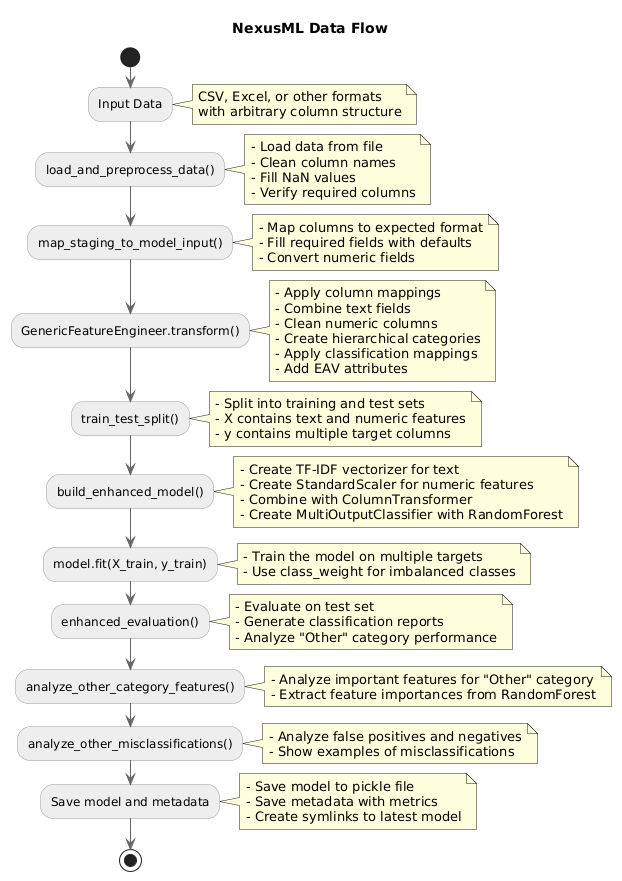

The diagram above was rendered by PlantUML. Its source (embedded in the PNG):
@startuml
' Style definitions
skinparam backgroundColor white
skinparam ArrowColor #666666
skinparam ActivityBorderColor #999999
skinparam ActivityBackgroundColor #EEEEEE
skinparam ActivityDiamondBorderColor #999999
skinparam ActivityDiamondBackgroundColor #EEEEEE

' Title
title NexusML Data Flow

' Start
start

' Data Ingestion
:Input Data;
note right
  CSV, Excel, or other formats
  with arbitrary column structure
end note

' Data Preprocessing
:load_and_preprocess_data();
note right
  - Load data from file
  - Clean column names
  - Fill NaN values
  - Verify required columns
end note

' Data Mapping
:map_staging_to_model_input();
note right
  - Map columns to expected format
  - Fill required fields with defaults
  - Convert numeric fields
end note

' Feature Engineering
:GenericFeatureEngineer.transform();
note right
  - Apply column mappings
  - Combine text fields
  - Clean numeric columns
  - Create hierarchical categories
  - Apply classification mappings
  - Add EAV attributes
end note

' Split Data
:train_test_split();
note right
  - Split into training and test sets
  - X contains text and numeric features
  - y contains multiple target columns
end note

' Model Building
:build_enhanced_model();
note right
  - Create TF-IDF vectorizer for text
  - Create StandardScaler for numeric features
  - Combine with ColumnTransformer
  - Create MultiOutputClassifier with RandomForest
end note

' Model Training
:model.fit(X_train, y_train);
note right
  - Train the model on multiple targets
  - Use class_weight for imbalanced classes
end note

' Model Evaluation
:enhanced_evaluation();
note right
  - Evaluate on test set
  - Generate classification reports
  - Analyze "Other" category performance
end note

' Feature Analysis
:analyze_other_category_features();
note right
  - Analyze important features for "Other" category
  - Extract feature importances from RandomForest
end note

' Misclassification Analysis
:analyze_other_misclassifications();
note right
  - Analyze false positives and negatives
  - Show examples of misclassifications
end note

' Save Model
:Save model and metadata;
note right
  - Save model to pickle file
  - Save metadata with metrics
  - Create symlinks to latest model
end note

' End
stop
@enduml